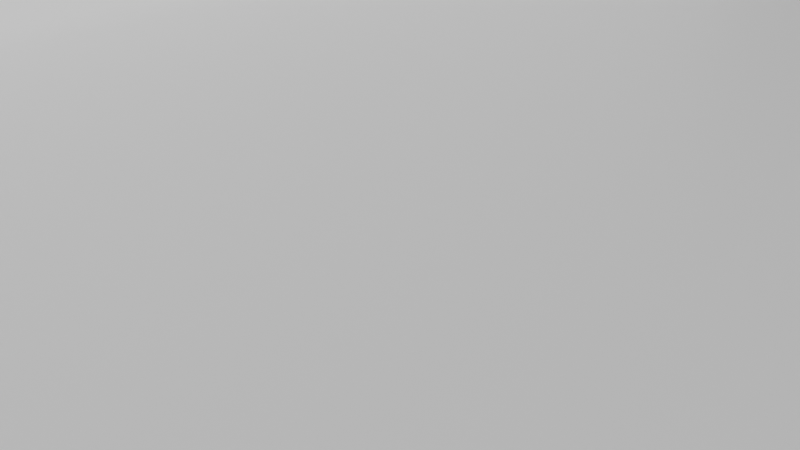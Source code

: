 # Source: AnimatedLamp005.blend  (saved by Blender 2.91.10; exported with 4.5.12 LTS)
import bpy
from mathutils import Matrix  # noqa: F401  (used for matrix-valued properties, if any)

bpy.ops.wm.read_factory_settings(use_empty=True)
scene = bpy.context.scene
scene.name = 'Scene'

# ---- collections
col_collection = bpy.data.collections.new('Collection'); scene.collection.children.link(col_collection)

# ---- materials (node trees are filled in below, after node groups)
mat_lampmat = bpy.data.materials.new('LampMat')
mat_defaultmat = bpy.data.materials.new('DefaultMat')
mat_defaultmat.alpha_threshold = 0.0
mat_defaultmat.line_color = (0.0, 0.0, 0.0, 1.0)

# ---- material node trees
mat_lampmat.use_nodes = True; mat_lampmat.node_tree.nodes.clear()
_N = mat_lampmat.node_tree.nodes; _L = mat_lampmat.node_tree.links
n0 = _N.new('ShaderNodeBsdfPrincipled'); n0.name = 'Principled BSDF'; n0.location = (10, 300)
n0.distribution = 'GGX'
n0.subsurface_method = 'BURLEY'
n0.inputs[3].default_value = 1.45
n0.inputs[27].default_value = (0.0, 0.0, 0.0, 1.0)
n0.inputs[28].default_value = 1.0
n1 = _N.new('ShaderNodeOutputMaterial'); n1.name = 'Material Output'; n1.location = (300, 300)
_L.new(n0.outputs[0], n1.inputs[0])
n1.is_active_output = True
mat_defaultmat.use_nodes = True; mat_defaultmat.node_tree.nodes.clear()
_N = mat_defaultmat.node_tree.nodes; _L = mat_defaultmat.node_tree.links
n0 = _N.new('ShaderNodeOutputMaterial'); n0.name = 'Material Output'; n0.location = (300, 300)
n1 = _N.new('ShaderNodeBsdfPrincipled'); n1.name = 'Principled BSDF'; n1.location = (10, 300)
n1.distribution = 'GGX'
n1.subsurface_method = 'BURLEY'
n1.inputs[2].default_value = 0.4
n1.inputs[3].default_value = 1.45
n1.inputs[27].default_value = (0.0, 0.0, 0.0, 1.0)
n1.inputs[28].default_value = 1.0
_L.new(n1.outputs[0], n0.inputs[0])
n0.is_active_output = True

# ---- world
world_world = bpy.data.worlds.new('World'); scene.world = world_world
world_world.use_nodes = True; world_world.node_tree.nodes.clear()
_N = world_world.node_tree.nodes; _L = world_world.node_tree.links
n0 = _N.new('ShaderNodeOutputWorld'); n0.name = 'World Output'; n0.location = (300, 300)
n1 = _N.new('ShaderNodeBackground'); n1.name = 'Background'; n1.location = (10, 300)
n1.inputs[0].default_value = (0.05088, 0.05088, 0.05088, 1.0)
_L.new(n1.outputs[0], n0.inputs[0])
n0.is_active_output = True
world_world.color = (0.05088, 0.05088, 0.05088)
world_world.use_sun_shadow = False
world_world.sun_shadow_jitter_overblur = 0.0

# ---- cameras
cam_camera = bpy.data.cameras.new('Camera')
cam_camera.clip_end = 100.0
cam_camera.ortho_scale = 7.314

# ---- meshes
me_backdropmesh = bpy.data.meshes.new('BackdropMesh')
me_backdropmesh.from_pydata([(10.0, -36.67, 0.0), (10.0, 23.33, 0.0), (-10.0, 23.33, 10.0), (-10.0, -36.67, 10.0), (-8.01, 23.33, 0.0), (-8.01, -36.67, 0.0), (-10.0, -36.67, 2.391), (-8.398, -36.67, 0.04594), (-8.772, -36.67, 0.182), (-9.116, -36.67, 0.4029), (-9.417, -36.67, 0.7002), (-9.665, -36.67, 1.063), (-9.849, -36.67, 1.476), (-9.962, -36.67, 1.924), (-10.0, 23.33, 2.391), (-9.962, 23.33, 1.924), (-9.849, 23.33, 1.476), (-9.665, 23.33, 1.063), (-9.417, 23.33, 0.7002), (-9.116, 23.33, 0.4029), (-8.772, 23.33, 0.182), (-8.398, 23.33, 0.04594)], [], [(5, 0, 1, 4), (6, 14, 2, 3), (14, 6, 13, 15), (15, 13, 12, 16), (16, 12, 11, 17), (17, 11, 10, 18), (18, 10, 9, 19), (19, 9, 8, 20), (20, 8, 7, 21), (21, 7, 5, 4)])
me_backdropmesh.polygons.foreach_set('use_smooth', [True] * 10)
_uv = me_backdropmesh.uv_layers.new(name='UVMap')
_uv.uv.foreach_set('vector', [0.09949, 0.0, 1.0, 0.0, 1.0, 1.0, 0.09949, 1.0, 0.0, 0.0, 0.0, 1.0, 0.0, 1.0, 0.0, 0.0, 0.0, 1.0, 0.0, 0.0, 0.0, 0.0, 0.0, 1.0, 0.0, 1.0, 0.0, 0.0, 0.0, 0.0, 0.0, 1.0, 0.0, 1.0, 0.0, 0.0, 0.0, 0.0, 0.0, 1.0, 0.0, 1.0, 0.0, 0.0, 0.0, 0.0, 0.0, 1.0, 0.0, 1.0, 0.0, 0.0, 0.04422, 0.0, 0.04422, 1.0, 0.04422, 1.0, 0.04422, 0.0, 0.06142, 0.0, 0.06142, 1.0, 0.06142, 1.0, 0.06142, 0.0, 0.08008, 0.0, 0.08008, 1.0, 0.08008, 1.0, 0.08008, 0.0, 0.09949, 0.0, 0.09949, 1.0])
me_backdropmesh.materials.append(mat_defaultmat)
me_backdropmesh.use_remesh_fix_poles = True
me_backdropmesh.use_remesh_preserve_attributes = False
me_backdropmesh.use_mirror_vertex_groups = False
me_backdropmesh.update()

# ---- objects
ob_camera = bpy.data.objects.new('Camera', cam_camera)
ob_lamp = bpy.data.objects.new('Lamp', None)
ob_backdrop = bpy.data.objects.new('Backdrop', me_backdropmesh)
ob_enivironment = bpy.data.objects.new('Enivironment', None)

# ---- transforms, parenting, visibility, modifiers, constraints
ob_camera.location = (7.359, -6.926, 4.958)
ob_camera.rotation_euler = (1.109, 0.0, 0.8149)
ob_camera.lock_rotations_4d = False
ob_camera.empty_display_type = 'ARROWS'
ob_camera.color = (0.0, 0.0, 0.0, 0.0)
ob_camera.display_type = 'WIRE'
ob_camera.lineart.crease_threshold = 0.0
ob_lamp.location = (0.0, 2.175, 0.0)
ob_lamp.rotation_euler = (0.0, -0.0, 1.571)
ob_lamp.empty_image_offset = (0.0, 0.0)
ob_lamp.color = (0.0, 0.0, 0.0, 1.0)
ob_lamp.use_grease_pencil_lights = True
ob_lamp.lineart.crease_threshold = 0.0
ob_backdrop.location = (0.0, 0.0, 0.0)
ob_backdrop.lineart.crease_threshold = 0.0
ob_enivironment.location = (0.0, 0.0, 0.0)
ob_enivironment.empty_image_offset = (0.0, 0.0)
ob_enivironment.color = (0.0, 0.0, 0.0, 1.0)
ob_enivironment.use_grease_pencil_lights = True
ob_enivironment.lineart.crease_threshold = 0.0

# ---- collection membership
col_collection.objects.link(ob_camera)
col_collection.objects.link(ob_lamp)
col_collection.objects.link(ob_backdrop)
col_collection.objects.link(ob_enivironment)

# ---- scene / render settings (as saved in the file)
scene.camera = ob_camera
scene.frame_start = 1; scene.frame_end = 300; scene.frame_set(1)
scene.render.engine = 'CYCLES'
scene.render.fps = 30
scene.cycles.use_denoising = False
scene.cycles.samples = 128
scene.cycles.sampling_pattern = 'TABULATED_SOBOL'
scene.cycles.use_adaptive_sampling = False
scene.cycles.use_light_tree = False
scene.view_settings.view_transform = 'Filmic'
bpy.context.view_layer.update()

# ---- added for rendering (the .blend has no usable light): sun
light_auto_sun = bpy.data.lights.new('AutoSun', 'SUN')
light_auto_sun.energy = 3.0
light_auto_sun.angle = 0.0523599
ob_auto_sun = bpy.data.objects.new('AutoSun', light_auto_sun)
scene.collection.objects.link(ob_auto_sun)
ob_auto_sun.rotation_euler = (0.872665, 0.174533, 0.523599)
bpy.context.view_layer.update()
